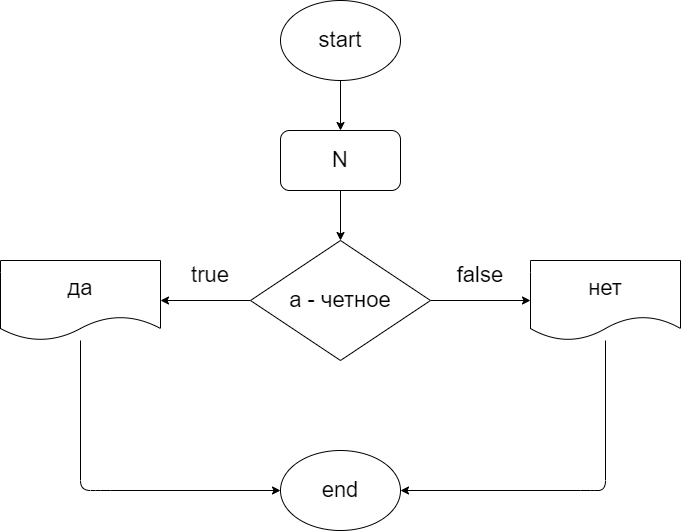

The diagram above was exported from draw.io. Its source (the exported page's mxGraphModel, read from the mxfile embedded in the PNG):
<mxGraphModel dx="1758" dy="752" grid="1" gridSize="10" guides="1" tooltips="1" connect="1" arrows="1" fold="1" page="1" pageScale="1" pageWidth="827" pageHeight="1169" math="0" shadow="0">
  <root>
    <mxCell id="0" />
    <mxCell id="1" parent="0" />
    <mxCell id="4" value="" style="edgeStyle=none;html=1;fontSize=22;strokeWidth=1;" parent="1" source="2" edge="1">
      <mxGeometry relative="1" as="geometry">
        <mxPoint x="390" y="170" as="targetPoint" />
      </mxGeometry>
    </mxCell>
    <mxCell id="2" value="&lt;font style=&quot;font-size: 22px&quot;&gt;start&lt;/font&gt;" style="ellipse;whiteSpace=wrap;html=1;strokeWidth=1;fontSize=22;" parent="1" vertex="1">
      <mxGeometry x="330" y="40" width="120" height="80" as="geometry" />
    </mxCell>
    <mxCell id="6" value="" style="edgeStyle=none;html=1;fontSize=22;strokeWidth=1;" parent="1" target="5" edge="1">
      <mxGeometry relative="1" as="geometry">
        <mxPoint x="390" y="230" as="sourcePoint" />
      </mxGeometry>
    </mxCell>
    <mxCell id="8" value="" style="edgeStyle=none;html=1;fontSize=22;strokeWidth=1;" parent="1" source="5" target="7" edge="1">
      <mxGeometry relative="1" as="geometry" />
    </mxCell>
    <mxCell id="10" value="" style="edgeStyle=none;html=1;fontSize=22;strokeWidth=1;" parent="1" source="5" target="9" edge="1">
      <mxGeometry relative="1" as="geometry" />
    </mxCell>
    <mxCell id="5" value="а - четное" style="rhombus;whiteSpace=wrap;html=1;rounded=0;strokeWidth=1;fontSize=22;" parent="1" vertex="1">
      <mxGeometry x="300" y="280" width="180" height="120" as="geometry" />
    </mxCell>
    <mxCell id="17" style="edgeStyle=none;html=1;entryX=1;entryY=0.5;entryDx=0;entryDy=0;fontSize=22;strokeWidth=1;" parent="1" source="7" target="14" edge="1">
      <mxGeometry relative="1" as="geometry">
        <Array as="points">
          <mxPoint x="655" y="530" />
          <mxPoint x="640" y="530" />
        </Array>
      </mxGeometry>
    </mxCell>
    <mxCell id="7" value="нет" style="shape=document;whiteSpace=wrap;html=1;boundedLbl=1;rounded=0;strokeWidth=1;fontSize=22;" parent="1" vertex="1">
      <mxGeometry x="580" y="300" width="150" height="80" as="geometry" />
    </mxCell>
    <mxCell id="18" style="edgeStyle=none;html=1;entryX=0;entryY=0.5;entryDx=0;entryDy=0;fontSize=22;strokeWidth=1;" parent="1" source="9" target="14" edge="1">
      <mxGeometry relative="1" as="geometry">
        <Array as="points">
          <mxPoint x="130" y="530" />
          <mxPoint x="150" y="530" />
        </Array>
      </mxGeometry>
    </mxCell>
    <mxCell id="9" value="да" style="shape=document;whiteSpace=wrap;html=1;boundedLbl=1;rounded=0;strokeWidth=1;fontSize=22;" parent="1" vertex="1">
      <mxGeometry x="50" y="300" width="160" height="80" as="geometry" />
    </mxCell>
    <mxCell id="11" value="true" style="text;html=1;strokeColor=none;fillColor=none;align=center;verticalAlign=middle;whiteSpace=wrap;rounded=0;fontSize=22;" parent="1" vertex="1">
      <mxGeometry x="230" y="300" width="60" height="30" as="geometry" />
    </mxCell>
    <mxCell id="13" value="false" style="text;html=1;strokeColor=none;fillColor=none;align=center;verticalAlign=middle;whiteSpace=wrap;rounded=0;fontSize=22;" parent="1" vertex="1">
      <mxGeometry x="500" y="300" width="60" height="30" as="geometry" />
    </mxCell>
    <mxCell id="14" value="end" style="ellipse;whiteSpace=wrap;html=1;fontSize=22;strokeWidth=1;" parent="1" vertex="1">
      <mxGeometry x="330" y="490" width="120" height="80" as="geometry" />
    </mxCell>
    <mxCell id="19" value="N" style="rounded=1;whiteSpace=wrap;html=1;fontSize=22;" vertex="1" parent="1">
      <mxGeometry x="330" y="170" width="120" height="60" as="geometry" />
    </mxCell>
  </root>
</mxGraphModel>